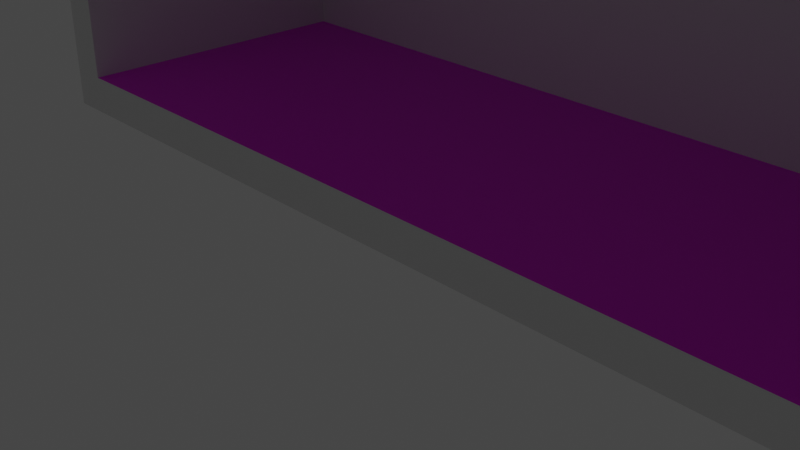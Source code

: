 # Source: LaboratorySegments.blend  (saved by Blender 2.81.16; exported with 4.5.12 LTS)
import bpy
from mathutils import Matrix  # noqa: F401  (used for matrix-valued properties, if any)

bpy.ops.wm.read_factory_settings(use_empty=True)
scene = bpy.context.scene
scene.name = 'Scene'

# ---- collections
col_helpers = bpy.data.collections.new('Helpers'); scene.collection.children.link(col_helpers)
col_laboratorysegmententrance = bpy.data.collections.new('LaboratorySegmentEntrance'); scene.collection.children.link(col_laboratorysegmententrance)
col_laboratorysegmentend = bpy.data.collections.new('LaboratorySegmentEnd'); scene.collection.children.link(col_laboratorysegmentend)
col_laboratorysegmentbase = bpy.data.collections.new('LaboratorySegmentBase'); scene.collection.children.link(col_laboratorysegmentbase)
col_laboratorysegmentwindows = bpy.data.collections.new('LaboratorySegmentWindows'); scene.collection.children.link(col_laboratorysegmentwindows)
col_laboratorysegmentsidecorridor = bpy.data.collections.new('LaboratorySegmentSideCorridor'); scene.collection.children.link(col_laboratorysegmentsidecorridor)

# ---- images (referenced by path relative to the original .blend; pixels are not part of the script)
import os
ASSET_DIR = os.environ.get("B2B_ASSET_DIR", "")  # directory of the original .blend (textures are referenced by path, not embedded)
HERE = os.path.dirname(os.path.abspath(__file__))  # packed textures are extracted next to this script under _unpacked/

def load_image(name, relpath, width, height, colorspace="sRGB"):
    """Load a texture the original file referenced (path relative to the .blend, or extracted next to this script)."""
    p = next((c for c in (os.path.join(HERE, relpath), os.path.join(ASSET_DIR, relpath)) if relpath and os.path.exists(c)), "")
    if p:
        img = bpy.data.images.load(p, check_existing=True)
        img.name = name
    else:  # same state as the original file: an image datablock whose file is absent (Cycles renders it pink)
        img = bpy.data.images.new(name, width, height)
        img.source = "FILE"
        img.filepath = "//" + (relpath or name)
    img.colorspace_settings.name = colorspace
    return img
img_test_png = load_image('test.png', 'test.png', 1024, 1024, 'sRGB')

# ---- materials (node trees are filled in below, after node groups)
mat_wall = bpy.data.materials.new('Wall')
mat_wall.alpha_threshold = 0.0
mat_wall.line_color = (0.0, 0.0, 0.0, 1.0)
mat_floor_002 = bpy.data.materials.new('Floor.002')
mat_floor_002.preview_render_type = 'FLAT'
mat_floor = bpy.data.materials.new('Floor')

# ---- material node trees
mat_wall.use_nodes = True; mat_wall.node_tree.nodes.clear()
_N = mat_wall.node_tree.nodes; _L = mat_wall.node_tree.links
n0 = _N.new('ShaderNodeOutputMaterial'); n0.name = 'Material Output'; n0.location = (300, 300)
n1 = _N.new('ShaderNodeBsdfPrincipled'); n1.name = 'Principled BSDF'; n1.location = (10, 300)
n1.distribution = 'GGX'
n1.subsurface_method = 'BURLEY'
n1.inputs[2].default_value = 0.4
n1.inputs[3].default_value = 1.45
n1.inputs[27].default_value = (0.0, 0.0, 0.0, 1.0)
n1.inputs[28].default_value = 1.0
_L.new(n1.outputs[0], n0.inputs[0])
n0.is_active_output = True
mat_floor_002.use_nodes = True; mat_floor_002.node_tree.nodes.clear()
_N = mat_floor_002.node_tree.nodes; _L = mat_floor_002.node_tree.links
n0 = _N.new('ShaderNodeOutputMaterial'); n0.name = 'Material Output'; n0.location = (300, 300)
n0.is_active_output = True
mat_floor.use_nodes = True; mat_floor.node_tree.nodes.clear()
_N = mat_floor.node_tree.nodes; _L = mat_floor.node_tree.links
n0 = _N.new('ShaderNodeBsdfPrincipled'); n0.name = 'Principled BSDF'; n0.location = (138, 300)
n0.distribution = 'GGX'
n0.subsurface_method = 'BURLEY'
n0.inputs[3].default_value = 1.45
n0.inputs[27].default_value = (0.0, 0.0, 0.0, 1.0)
n0.inputs[28].default_value = 1.0
n1 = _N.new('ShaderNodeOutputMaterial'); n1.name = 'Material Output'; n1.location = (467, 332)
n2 = _N.new('ShaderNodeTexImage'); n2.name = 'Image Texture'; n2.location = (-416, 176)
n2.image = img_test_png
n3 = _N.new('ShaderNodeMapping'); n3.name = 'Mapping'; n3.location = (-390, -260)
_L.new(n0.outputs[0], n1.inputs[0])
_L.new(n2.outputs[0], n3.inputs[0])
_L.new(n3.outputs[0], n0.inputs[0])
n1.is_active_output = True

# ---- world
world_world = bpy.data.worlds.new('World'); scene.world = world_world
world_world.use_nodes = True; world_world.node_tree.nodes.clear()
_N = world_world.node_tree.nodes; _L = world_world.node_tree.links
n0 = _N.new('ShaderNodeOutputWorld'); n0.name = 'World Output'; n0.location = (300, 300)
n1 = _N.new('ShaderNodeBackground'); n1.name = 'Background'; n1.location = (10, 300)
n1.inputs[0].default_value = (0.05088, 0.05088, 0.05088, 1.0)
_L.new(n1.outputs[0], n0.inputs[0])
n0.is_active_output = True
world_world.color = (0.05088, 0.05088, 0.05088)
world_world.use_sun_shadow = False
world_world.sun_shadow_jitter_overblur = 0.0

# ---- cameras
cam_camera = bpy.data.cameras.new('Camera')
cam_camera.clip_end = 100.0
cam_camera.ortho_scale = 7.314

# ---- lights
light_light = bpy.data.lights.new('Light', 'POINT')
light_light.transmission_factor = 0.0
light_light.energy = 1000.0
light_light.shadow_soft_size = 0.1
light_light.shadow_maximum_resolution = 0.006
light_light.use_absolute_resolution = True

# ---- meshes
me_entranceceilingmesh = bpy.data.meshes.new('EntranceCeilingMesh')
me_entranceceilingmesh.from_pydata([(6.0, 4.0, 6.5), (6.0, 4.0, 6.0), (6.0, 0.0, 6.5), (6.0, 0.0, 6.0), (-6.0, 4.0, 6.5), (-6.0, 4.0, 6.0), (-6.0, 0.0, 6.5), (-6.0, 0.0, 6.0)], [], [(0, 4, 6, 2), (3, 2, 6, 7), (7, 6, 4, 5), (5, 1, 3, 7), (1, 0, 2, 3), (5, 4, 0, 1)])
_uv = me_entranceceilingmesh.uv_layers.new(name='UVMap')
_uv.uv.foreach_set('vector', [0.625, 0.5, 0.875, 0.5, 0.875, 0.75, 0.625, 0.75, 0.375, 0.75, 0.625, 0.75, 0.625, 1.0, 0.375, 1.0, 0.375, 0.0, 0.625, 0.0, 0.625, 0.25, 0.375, 0.25, 0.125, 0.5, 0.375, 0.5, 0.375, 0.75, 0.125, 0.75, 0.375, 0.5, 0.625, 0.5, 0.625, 0.75, 0.375, 0.75, 0.375, 0.25, 0.625, 0.25, 0.625, 0.5, 0.375, 0.5])
me_entranceceilingmesh.materials.append(mat_wall)
me_entranceceilingmesh.use_remesh_preserve_volume = False
me_entranceceilingmesh.use_remesh_preserve_attributes = False
me_entranceceilingmesh.use_mirror_vertex_groups = False
me_entranceceilingmesh.update()
me_entrancefloormesh = bpy.data.meshes.new('EntranceFloorMesh')
me_entrancefloormesh.from_pydata([(6.0, 4.0, 0.0), (6.0, 4.0, -0.5), (6.0, 0.0, 0.0), (6.0, 0.0, -0.5), (-6.0, 4.0, 0.0), (-6.0, 4.0, -0.5), (-6.0, 0.0, 0.0), (-6.0, 0.0, -0.5)], [], [(0, 4, 6, 2), (3, 2, 6, 7), (7, 6, 4, 5), (5, 1, 3, 7), (1, 0, 2, 3), (5, 4, 0, 1)])
me_entrancefloormesh.polygons.foreach_set('material_index', [1, 0, 0, 0, 0, 0])
_uv = me_entrancefloormesh.uv_layers.new(name='UVMap')
_uv.uv.foreach_set('vector', [0.625, 0.5, 0.875, 0.5, 0.875, 0.75, 0.625, 0.75, 0.375, 0.75, 0.625, 0.75, 0.625, 1.0, 0.375, 1.0, 0.375, 0.0, 0.625, 0.0, 0.625, 0.25, 0.375, 0.25, 0.125, 0.5, 0.375, 0.5, 0.375, 0.75, 0.125, 0.75, 0.375, 0.5, 0.625, 0.5, 0.625, 0.75, 0.375, 0.75, 0.375, 0.25, 0.625, 0.25, 0.625, 0.5, 0.375, 0.5])
me_entrancefloormesh.materials.append(mat_wall)
me_entrancefloormesh.materials.append(mat_floor_002)
me_entrancefloormesh.use_remesh_preserve_volume = False
me_entrancefloormesh.use_remesh_preserve_attributes = False
me_entrancefloormesh.use_mirror_vertex_groups = False
me_entrancefloormesh.update()
me_entrancewallleftmesh = bpy.data.meshes.new('EntranceWallLeftMesh')
me_entrancewallleftmesh.from_pydata([(-6.5, 4.0, 6.5), (-6.0, 4.0, 6.5), (-6.5, 1.192e-07, 6.5), (-6.0, 1.192e-07, 6.5), (-6.5, 4.0, -0.5), (-6.0, 4.0, -0.5), (-6.5, 1.192e-07, -0.5), (-6.0, 1.192e-07, -0.5)], [], [(0, 4, 6, 2), (3, 2, 6, 7), (7, 6, 4, 5), (5, 1, 3, 7), (1, 0, 2, 3), (5, 4, 0, 1)])
_uv = me_entrancewallleftmesh.uv_layers.new(name='UVMap')
_uv.uv.foreach_set('vector', [0.625, 0.5, 0.875, 0.5, 0.875, 0.75, 0.625, 0.75, 0.375, 0.75, 0.625, 0.75, 0.625, 1.0, 0.375, 1.0, 0.375, 0.0, 0.625, 0.0, 0.625, 0.25, 0.375, 0.25, 0.125, 0.5, 0.375, 0.5, 0.375, 0.75, 0.125, 0.75, 0.375, 0.5, 0.625, 0.5, 0.625, 0.75, 0.375, 0.75, 0.375, 0.25, 0.625, 0.25, 0.625, 0.5, 0.375, 0.5])
me_entrancewallleftmesh.materials.append(mat_wall)
me_entrancewallleftmesh.use_remesh_preserve_volume = False
me_entrancewallleftmesh.use_remesh_preserve_attributes = False
me_entrancewallleftmesh.use_mirror_vertex_groups = False
me_entrancewallleftmesh.update()
me_entrancewallrightmesh = bpy.data.meshes.new('EntranceWallRightMesh')
me_entrancewallrightmesh.from_pydata([(6.0, 4.0, 6.5), (6.5, 4.0, 6.5), (6.0, 1.192e-07, 6.5), (6.5, 1.192e-07, 6.5), (6.0, 4.0, -0.5), (6.5, 4.0, -0.5), (6.0, 1.192e-07, -0.5), (6.5, 1.192e-07, -0.5)], [], [(0, 4, 6, 2), (3, 2, 6, 7), (7, 6, 4, 5), (5, 1, 3, 7), (1, 0, 2, 3), (5, 4, 0, 1)])
_uv = me_entrancewallrightmesh.uv_layers.new(name='UVMap')
_uv.uv.foreach_set('vector', [0.625, 0.5, 0.875, 0.5, 0.875, 0.75, 0.625, 0.75, 0.375, 0.75, 0.625, 0.75, 0.625, 1.0, 0.375, 1.0, 0.375, 0.0, 0.625, 0.0, 0.625, 0.25, 0.375, 0.25, 0.125, 0.5, 0.375, 0.5, 0.375, 0.75, 0.125, 0.75, 0.375, 0.5, 0.625, 0.5, 0.625, 0.75, 0.375, 0.75, 0.375, 0.25, 0.625, 0.25, 0.625, 0.5, 0.375, 0.5])
me_entrancewallrightmesh.materials.append(mat_wall)
me_entrancewallrightmesh.use_remesh_preserve_volume = False
me_entrancewallrightmesh.use_remesh_preserve_attributes = False
me_entrancewallrightmesh.use_mirror_vertex_groups = False
me_entrancewallrightmesh.update()
me_entrancewallfrontmesh = bpy.data.meshes.new('EntranceWallFrontMesh')
me_entrancewallfrontmesh.from_pydata([(-6.5, -0.5, 6.5), (-6.5, 0.0, 6.5), (6.5, -0.5, 6.5), (6.5, 0.0, 6.5), (-6.5, -0.5, -0.5), (-6.5, 0.0, -0.5), (6.5, -0.5, -0.5), (6.5, 0.0, -0.5)], [], [(0, 4, 6, 2), (3, 2, 6, 7), (7, 6, 4, 5), (5, 1, 3, 7), (1, 0, 2, 3), (5, 4, 0, 1)])
_uv = me_entrancewallfrontmesh.uv_layers.new(name='UVMap')
_uv.uv.foreach_set('vector', [0.625, 0.5, 0.875, 0.5, 0.875, 0.75, 0.625, 0.75, 0.375, 0.75, 0.625, 0.75, 0.625, 1.0, 0.375, 1.0, 0.375, 0.0, 0.625, 0.0, 0.625, 0.25, 0.375, 0.25, 0.125, 0.5, 0.375, 0.5, 0.375, 0.75, 0.125, 0.75, 0.375, 0.5, 0.625, 0.5, 0.625, 0.75, 0.375, 0.75, 0.375, 0.25, 0.625, 0.25, 0.625, 0.5, 0.375, 0.5])
me_entrancewallfrontmesh.materials.append(mat_wall)
me_entrancewallfrontmesh.use_remesh_preserve_volume = False
me_entrancewallfrontmesh.use_remesh_preserve_attributes = False
me_entrancewallfrontmesh.use_mirror_vertex_groups = False
me_entrancewallfrontmesh.update()
me_endceilingmesh = bpy.data.meshes.new('EndCeilingMesh')
me_endceilingmesh.from_pydata([(-6.0, -1.907e-06, 6.5), (-6.0, -1.907e-06, 6.0), (-6.0, 4.0, 6.5), (-6.0, 4.0, 6.0), (6.0, 1.907e-06, 6.5), (6.0, 1.907e-06, 6.0), (6.0, 4.0, 6.5), (6.0, 4.0, 6.0)], [], [(0, 4, 6, 2), (3, 2, 6, 7), (7, 6, 4, 5), (5, 1, 3, 7), (1, 0, 2, 3), (5, 4, 0, 1)])
_uv = me_endceilingmesh.uv_layers.new(name='UVMap')
_uv.uv.foreach_set('vector', [0.625, 0.5, 0.875, 0.5, 0.875, 0.75, 0.625, 0.75, 0.375, 0.75, 0.625, 0.75, 0.625, 1.0, 0.375, 1.0, 0.375, 0.0, 0.625, 0.0, 0.625, 0.25, 0.375, 0.25, 0.125, 0.5, 0.375, 0.5, 0.375, 0.75, 0.125, 0.75, 0.375, 0.5, 0.625, 0.5, 0.625, 0.75, 0.375, 0.75, 0.375, 0.25, 0.625, 0.25, 0.625, 0.5, 0.375, 0.5])
me_endceilingmesh.materials.append(mat_wall)
me_endceilingmesh.use_remesh_preserve_volume = False
me_endceilingmesh.use_remesh_preserve_attributes = False
me_endceilingmesh.use_mirror_vertex_groups = False
me_endceilingmesh.update()
me_endfloormesh = bpy.data.meshes.new('EndFloorMesh')
me_endfloormesh.from_pydata([(-6.0, -1.907e-06, 0.0), (-6.0, -1.907e-06, -0.5), (-6.0, 4.0, 0.0), (-6.0, 4.0, -0.5), (6.0, 1.907e-06, 0.0), (6.0, 1.907e-06, -0.5), (6.0, 4.0, 0.0), (6.0, 4.0, -0.5)], [], [(0, 4, 6, 2), (3, 2, 6, 7), (7, 6, 4, 5), (5, 1, 3, 7), (1, 0, 2, 3), (5, 4, 0, 1)])
me_endfloormesh.polygons.foreach_set('material_index', [1, 0, 0, 0, 0, 0])
_uv = me_endfloormesh.uv_layers.new(name='UVMap')
_uv.uv.foreach_set('vector', [0.0, 1.0, 1.958e-07, 0.0, 0.4211, 7.947e-08, 0.4211, 1.0, 0.9474, 1.0, 0.8947, 1.0, 0.8947, 0.0, 0.9474, 0.0, 1.0, 0.6667, 0.9474, 0.6667, 0.9474, 0.3333, 1.0, 0.3333, 0.4211, 1.0, 0.4211, 0.0, 0.8421, 3.974e-08, 0.8421, 1.0, 1.0, 0.3333, 0.9474, 0.3333, 0.9474, 0.0, 1.0, 0.0, 0.8421, 0.0, 0.8947, 0.0, 0.8947, 1.0, 0.8421, 1.0])
me_endfloormesh.materials.append(mat_wall)
me_endfloormesh.materials.append(mat_floor)
me_endfloormesh.use_remesh_preserve_volume = False
me_endfloormesh.use_remesh_preserve_attributes = False
me_endfloormesh.use_mirror_vertex_groups = False
me_endfloormesh.update()
me_endwallleftmesh = bpy.data.meshes.new('EndWallLeftMesh')
me_endwallleftmesh.from_pydata([(6.5, 2.146e-06, 6.5), (6.0, 1.907e-06, 6.5), (6.5, 4.0, 6.5), (6.0, 4.0, 6.5), (6.5, 2.146e-06, -0.5), (6.0, 1.907e-06, -0.5), (6.5, 4.0, -0.5), (6.0, 4.0, -0.5)], [], [(0, 4, 6, 2), (3, 2, 6, 7), (7, 6, 4, 5), (5, 1, 3, 7), (1, 0, 2, 3), (5, 4, 0, 1)])
_uv = me_endwallleftmesh.uv_layers.new(name='UVMap')
_uv.uv.foreach_set('vector', [0.625, 0.5, 0.875, 0.5, 0.875, 0.75, 0.625, 0.75, 0.375, 0.75, 0.625, 0.75, 0.625, 1.0, 0.375, 1.0, 0.375, 0.0, 0.625, 0.0, 0.625, 0.25, 0.375, 0.25, 0.125, 0.5, 0.375, 0.5, 0.375, 0.75, 0.125, 0.75, 0.375, 0.5, 0.625, 0.5, 0.625, 0.75, 0.375, 0.75, 0.375, 0.25, 0.625, 0.25, 0.625, 0.5, 0.375, 0.5])
me_endwallleftmesh.materials.append(mat_wall)
me_endwallleftmesh.use_remesh_preserve_volume = False
me_endwallleftmesh.use_remesh_preserve_attributes = False
me_endwallleftmesh.use_mirror_vertex_groups = False
me_endwallleftmesh.update()
me_endwallrightmesh = bpy.data.meshes.new('EndWallRightMesh')
me_endwallrightmesh.from_pydata([(-6.0, -1.907e-06, 6.5), (-6.5, -1.907e-06, 6.5), (-6.0, 4.0, 6.5), (-6.5, 4.0, 6.5), (-6.0, -1.907e-06, -0.5), (-6.5, -1.907e-06, -0.5), (-6.0, 4.0, -0.5), (-6.5, 4.0, -0.5)], [], [(0, 4, 6, 2), (3, 2, 6, 7), (7, 6, 4, 5), (5, 1, 3, 7), (1, 0, 2, 3), (5, 4, 0, 1)])
_uv = me_endwallrightmesh.uv_layers.new(name='UVMap')
_uv.uv.foreach_set('vector', [0.625, 0.5, 0.875, 0.5, 0.875, 0.75, 0.625, 0.75, 0.375, 0.75, 0.625, 0.75, 0.625, 1.0, 0.375, 1.0, 0.375, 0.0, 0.625, 0.0, 0.625, 0.25, 0.375, 0.25, 0.125, 0.5, 0.375, 0.5, 0.375, 0.75, 0.125, 0.75, 0.375, 0.5, 0.625, 0.5, 0.625, 0.75, 0.375, 0.75, 0.375, 0.25, 0.625, 0.25, 0.625, 0.5, 0.375, 0.5])
me_endwallrightmesh.materials.append(mat_wall)
me_endwallrightmesh.use_remesh_preserve_volume = False
me_endwallrightmesh.use_remesh_preserve_attributes = False
me_endwallrightmesh.use_mirror_vertex_groups = False
me_endwallrightmesh.update()
me_endwallfrontmesh = bpy.data.meshes.new('EndWallFrontMesh')
me_endwallfrontmesh.from_pydata([(6.5, 4.5, 6.5), (6.5, 4.0, 6.5), (-6.5, 4.5, 6.5), (-6.5, 4.0, 6.5), (6.5, 4.5, -0.5), (6.5, 4.0, -0.5), (-6.5, 4.5, -0.5), (-6.5, 4.0, -0.5)], [], [(0, 4, 6, 2), (3, 2, 6, 7), (7, 6, 4, 5), (5, 1, 3, 7), (1, 0, 2, 3), (5, 4, 0, 1)])
_uv = me_endwallfrontmesh.uv_layers.new(name='UVMap')
_uv.uv.foreach_set('vector', [0.625, 0.5, 0.875, 0.5, 0.875, 0.75, 0.625, 0.75, 0.375, 0.75, 0.625, 0.75, 0.625, 1.0, 0.375, 1.0, 0.375, 0.0, 0.625, 0.0, 0.625, 0.25, 0.375, 0.25, 0.125, 0.5, 0.375, 0.5, 0.375, 0.75, 0.125, 0.75, 0.375, 0.5, 0.625, 0.5, 0.625, 0.75, 0.375, 0.75, 0.375, 0.25, 0.625, 0.25, 0.625, 0.5, 0.375, 0.5])
me_endwallfrontmesh.materials.append(mat_wall)
me_endwallfrontmesh.use_remesh_preserve_volume = False
me_endwallfrontmesh.use_remesh_preserve_attributes = False
me_endwallfrontmesh.use_mirror_vertex_groups = False
me_endwallfrontmesh.update()
me_cube_008 = bpy.data.meshes.new('Cube.008')
me_cube_008.from_pydata([(6.0, 8.0, 6.5), (6.0, 8.0, 6.0), (6.0, 0.0, 6.5), (6.0, 0.0, 6.0), (-6.0, 8.0, 6.5), (-6.0, 8.0, 6.0), (-6.0, 0.0, 6.5), (-6.0, 0.0, 6.0)], [], [(0, 4, 6, 2), (3, 2, 6, 7), (7, 6, 4, 5), (5, 1, 3, 7), (1, 0, 2, 3), (5, 4, 0, 1)])
_uv = me_cube_008.uv_layers.new(name='UVMap')
_uv.uv.foreach_set('vector', [0.625, 0.5, 0.875, 0.5, 0.875, 0.75, 0.625, 0.75, 0.375, 0.75, 0.625, 0.75, 0.625, 1.0, 0.375, 1.0, 0.375, 0.0, 0.625, 0.0, 0.625, 0.25, 0.375, 0.25, 0.125, 0.5, 0.375, 0.5, 0.375, 0.75, 0.125, 0.75, 0.375, 0.5, 0.625, 0.5, 0.625, 0.75, 0.375, 0.75, 0.375, 0.25, 0.625, 0.25, 0.625, 0.5, 0.375, 0.5])
me_cube_008.materials.append(mat_wall)
me_cube_008.use_remesh_preserve_volume = False
me_cube_008.use_remesh_preserve_attributes = False
me_cube_008.use_mirror_vertex_groups = False
me_cube_008.update()
me_cube_014 = bpy.data.meshes.new('Cube.014')
me_cube_014.from_pydata([(6.0, 8.0, 0.0), (6.0, 8.0, -0.5), (6.0, 0.0, 0.0), (6.0, 0.0, -0.5), (-6.0, 8.0, 0.0), (-6.0, 8.0, -0.5), (-6.0, 0.0, 0.0), (-6.0, 0.0, -0.5)], [], [(0, 4, 6, 2), (3, 2, 6, 7), (7, 6, 4, 5), (5, 1, 3, 7), (1, 0, 2, 3), (5, 4, 0, 1)])
me_cube_014.polygons.foreach_set('material_index', [1, 0, 0, 0, 0, 0])
_uv = me_cube_014.uv_layers.new(name='UVMap')
_uv.uv.foreach_set('vector', [0.625, 0.5, 0.875, 0.5, 0.875, 0.75, 0.625, 0.75, 0.375, 0.75, 0.625, 0.75, 0.625, 1.0, 0.375, 1.0, 0.375, 0.0, 0.625, 0.0, 0.625, 0.25, 0.375, 0.25, 0.125, 0.5, 0.375, 0.5, 0.375, 0.75, 0.125, 0.75, 0.375, 0.5, 0.625, 0.5, 0.625, 0.75, 0.375, 0.75, 0.375, 0.25, 0.625, 0.25, 0.625, 0.5, 0.375, 0.5])
me_cube_014.materials.append(mat_wall)
me_cube_014.materials.append(mat_floor_002)
me_cube_014.use_remesh_preserve_volume = False
me_cube_014.use_remesh_preserve_attributes = False
me_cube_014.use_mirror_vertex_groups = False
me_cube_014.update()
me_cube_015 = bpy.data.meshes.new('Cube.015')
me_cube_015.from_pydata([(-6.5, 8.0, 6.5), (-6.0, 8.0, 6.5), (-6.5, 1.192e-07, 6.5), (-6.0, 1.192e-07, 6.5), (-6.5, 8.0, -0.5), (-6.0, 8.0, -0.5), (-6.5, 1.192e-07, -0.5), (-6.0, 1.192e-07, -0.5), (-6.5, 1.192e-07, 4.0), (-6.0, 1.192e-07, 4.0), (-6.5, 1.192e-07, 1.0), (-6.0, 1.192e-07, 1.0), (-6.5, 8.0, 4.0), (-6.0, 8.0, 4.0), (-6.5, 8.0, 1.0), (-6.0, 8.0, 1.0)], [], [(3, 2, 8, 9), (7, 6, 4, 5), (1, 0, 2, 3), (5, 4, 14, 15), (9, 8, 10, 11), (11, 10, 6, 7), (13, 12, 0, 1), (15, 14, 12, 13), (0, 4, 6, 2), (5, 1, 3, 7)])
_uv = me_cube_015.uv_layers.new(name='UVMap')
_uv.uv.foreach_set('vector', [0.375, 0.75, 0.625, 0.75, 0.625, 0.8418, 0.375, 0.8422, 0.375, 0.0, 0.625, 0.0, 0.625, 0.25, 0.375, 0.25, 0.375, 0.5, 0.625, 0.5, 0.625, 0.75, 0.375, 0.75, 0.375, 0.25, 0.625, 0.25, 0.625, 0.3045, 0.375, 0.3019, 0.375, 0.8422, 0.625, 0.8418, 0.625, 0.9541, 0.375, 0.9568, 0.375, 0.9568, 0.625, 0.9541, 0.625, 1.0, 0.375, 1.0, 0.375, 0.3986, 0.625, 0.3991, 0.625, 0.5, 0.375, 0.5, 0.375, 0.3019, 0.625, 0.3045, 0.625, 0.3991, 0.375, 0.3986, 0.625, 0.5, 0.625, 0.25, 0.625, 0.0, 0.625, 0.75, 0.375, 0.25, 0.375, 0.5, 0.375, 0.75, 0.375, 0.0])
me_cube_015.materials.append(mat_wall)
me_cube_015.use_remesh_preserve_volume = False
me_cube_015.use_remesh_preserve_attributes = False
me_cube_015.use_mirror_vertex_groups = False
me_cube_015.update()
me_cube_016 = bpy.data.meshes.new('Cube.016')
me_cube_016.from_pydata([(6.0, 8.0, 6.5), (6.5, 8.0, 6.5), (6.0, 1.192e-07, 6.5), (6.5, 1.192e-07, 6.5), (6.0, 8.0, -0.5), (6.5, 8.0, -0.5), (6.0, 1.192e-07, -0.5), (6.5, 1.192e-07, -0.5), (6.0, 1.192e-07, 4.0), (6.5, 1.192e-07, 4.0), (6.0, 1.192e-07, 1.0), (6.5, 1.192e-07, 1.0), (6.0, 8.0, 4.0), (6.5, 8.0, 4.0), (6.0, 8.0, 1.0), (6.5, 8.0, 1.0)], [], [(3, 2, 8, 9), (7, 6, 4, 5), (1, 0, 2, 3), (5, 4, 14, 15), (9, 8, 10, 11), (11, 10, 6, 7), (13, 12, 0, 1), (15, 14, 12, 13), (10, 8, 2, 0, 12, 14, 4, 6), (5, 1, 3, 7)])
_uv = me_cube_016.uv_layers.new(name='UVMap')
_uv.uv.foreach_set('vector', [0.375, 0.75, 0.625, 0.75, 0.625, 0.8418, 0.375, 0.8422, 0.375, 0.0, 0.625, 0.0, 0.625, 0.25, 0.375, 0.25, 0.375, 0.5, 0.625, 0.5, 0.625, 0.75, 0.375, 0.75, 0.375, 0.25, 0.625, 0.25, 0.625, 0.3045, 0.375, 0.3019, 0.375, 0.8422, 0.625, 0.8418, 0.625, 0.9541, 0.375, 0.9568, 0.375, 0.9568, 0.625, 0.9541, 0.625, 1.0, 0.375, 1.0, 0.375, 0.3986, 0.625, 0.3991, 0.625, 0.5, 0.375, 0.5, 0.375, 0.3019, 0.625, 0.3045, 0.625, 0.3991, 0.375, 0.3986, 0.625, 0.9541, 0.625, 0.8418, 0.625, 0.75, 0.625, 0.5, 0.625, 0.3991, 0.625, 0.3045, 0.625, 0.25, 0.625, 0.0, 0.375, 0.25, 0.375, 0.5, 0.375, 0.75, 0.375, 0.0])
me_cube_016.materials.append(mat_wall)
me_cube_016.use_remesh_preserve_volume = False
me_cube_016.use_remesh_preserve_attributes = False
me_cube_016.use_mirror_vertex_groups = False
me_cube_016.update()
me_cube_005 = bpy.data.meshes.new('Cube.005')
me_cube_005.from_pydata([(6.0, 8.0, 6.5), (6.0, 8.0, 6.0), (6.0, 0.0, 6.5), (6.0, 0.0, 6.0), (-6.0, 8.0, 6.5), (-6.0, 8.0, 6.0), (-6.0, 0.0, 6.5), (-6.0, 0.0, 6.0)], [], [(0, 4, 6, 2), (3, 2, 6, 7), (7, 6, 4, 5), (5, 1, 3, 7), (1, 0, 2, 3), (5, 4, 0, 1)])
_uv = me_cube_005.uv_layers.new(name='UVMap')
_uv.uv.foreach_set('vector', [0.625, 0.5, 0.875, 0.5, 0.875, 0.75, 0.625, 0.75, 0.375, 0.75, 0.625, 0.75, 0.625, 1.0, 0.375, 1.0, 0.375, 0.0, 0.625, 0.0, 0.625, 0.25, 0.375, 0.25, 0.125, 0.5, 0.375, 0.5, 0.375, 0.75, 0.125, 0.75, 0.375, 0.5, 0.625, 0.5, 0.625, 0.75, 0.375, 0.75, 0.375, 0.25, 0.625, 0.25, 0.625, 0.5, 0.375, 0.5])
me_cube_005.materials.append(mat_wall)
me_cube_005.use_remesh_preserve_volume = False
me_cube_005.use_remesh_preserve_attributes = False
me_cube_005.use_mirror_vertex_groups = False
me_cube_005.update()
me_cube_006 = bpy.data.meshes.new('Cube.006')
me_cube_006.from_pydata([(6.0, 8.0, 0.0), (6.0, 8.0, -0.5), (6.0, 0.0, 0.0), (6.0, 0.0, -0.5), (-6.0, 8.0, 0.0), (-6.0, 8.0, -0.5), (-6.0, 0.0, 0.0), (-6.0, 0.0, -0.5)], [], [(0, 4, 6, 2), (3, 2, 6, 7), (7, 6, 4, 5), (5, 1, 3, 7), (1, 0, 2, 3), (5, 4, 0, 1)])
me_cube_006.polygons.foreach_set('material_index', [1, 0, 0, 0, 0, 0])
_uv = me_cube_006.uv_layers.new(name='UVMap')
_uv.uv.foreach_set('vector', [0.625, 0.5, 0.875, 0.5, 0.875, 0.75, 0.625, 0.75, 0.375, 0.75, 0.625, 0.75, 0.625, 1.0, 0.375, 1.0, 0.375, 0.0, 0.625, 0.0, 0.625, 0.25, 0.375, 0.25, 0.125, 0.5, 0.375, 0.5, 0.375, 0.75, 0.125, 0.75, 0.375, 0.5, 0.625, 0.5, 0.625, 0.75, 0.375, 0.75, 0.375, 0.25, 0.625, 0.25, 0.625, 0.5, 0.375, 0.5])
me_cube_006.materials.append(mat_wall)
me_cube_006.materials.append(mat_floor_002)
me_cube_006.use_remesh_preserve_volume = False
me_cube_006.use_remesh_preserve_attributes = False
me_cube_006.use_mirror_vertex_groups = False
me_cube_006.update()
me_cube_007 = bpy.data.meshes.new('Cube.007')
me_cube_007.from_pydata([(-6.5, 8.0, 6.5), (-6.0, 8.0, 6.5), (-6.5, 1.192e-07, 6.5), (-6.0, 1.192e-07, 6.5), (-6.5, 8.0, -0.5), (-6.0, 8.0, -0.5), (-6.5, 1.192e-07, -0.5), (-6.0, 1.192e-07, -0.5), (-6.5, 7.0, 4.0), (-6.5, 1.0, 4.0), (-6.5, 1.0, 1.0), (-6.5, 7.0, 1.0), (-6.0, 1.0, 4.0), (-6.0, 7.0, 4.0), (-6.0, 7.0, 1.0), (-6.0, 1.0, 1.0), (-6.5, 1.192e-07, 4.0), (-6.0, 1.192e-07, 4.0), (-6.5, 1.192e-07, 1.0), (-6.0, 1.192e-07, 1.0), (-6.5, 8.0, 4.0), (-6.0, 8.0, 4.0), (-6.5, 8.0, 1.0), (-6.0, 8.0, 1.0)], [], [(3, 2, 16, 17), (7, 6, 4, 5), (14, 23, 21, 13), (1, 0, 2, 3), (5, 4, 22, 23), (10, 15, 14, 11), (9, 12, 15, 10), (17, 19, 15, 12), (8, 13, 12, 9), (11, 14, 13, 8), (17, 16, 18, 19), (19, 18, 6, 7), (10, 18, 16, 9), (8, 20, 22, 11), (21, 20, 0, 1), (23, 22, 20, 21), (2, 0, 20, 8, 9, 16), (6, 18, 10, 11, 22, 4), (17, 21, 1, 3), (7, 5, 23, 19)])
_uv = me_cube_007.uv_layers.new(name='UVMap')
_uv.uv.foreach_set('vector', [0.375, 0.75, 0.625, 0.75, 0.625, 0.8418, 0.375, 0.8422, 0.375, 0.0, 0.625, 0.0, 0.625, 0.25, 0.375, 0.25, 0.2, 0.5291, 0.375, 0.3019, 0.375, 0.3986, 0.276, 0.5294, 0.375, 0.5, 0.625, 0.5, 0.625, 0.75, 0.375, 0.75, 0.375, 0.25, 0.625, 0.25, 0.625, 0.3045, 0.375, 0.3019, 0.8393, 0.7158, 0.2028, 0.7004, 0.2, 0.5291, 0.8374, 0.54, 0.7262, 0.718, 0.2715, 0.6924, 0.2028, 0.7004, 0.8393, 0.7158, 0.375, 0.8422, 0.375, 0.9568, 0.2028, 0.7004, 0.2715, 0.6924, 0.7263, 0.5468, 0.276, 0.5294, 0.2715, 0.6924, 0.7262, 0.718, 0.8374, 0.54, 0.2, 0.5291, 0.276, 0.5294, 0.7263, 0.5468, 0.375, 0.8422, 0.625, 0.8418, 0.625, 0.9541, 0.375, 0.9568, 0.375, 0.9568, 0.625, 0.9541, 0.625, 1.0, 0.375, 1.0, 0.8393, 0.7158, 0.625, 0.9541, 0.625, 0.8418, 0.7262, 0.718, 0.7263, 0.5468, 0.625, 0.3991, 0.625, 0.3045, 0.8374, 0.54, 0.375, 0.3986, 0.625, 0.3991, 0.625, 0.5, 0.375, 0.5, 0.375, 0.3019, 0.625, 0.3045, 0.625, 0.3991, 0.375, 0.3986, 0.625, 0.75, 0.625, 0.5, 0.625, 0.3991, 0.7263, 0.5468, 0.7262, 0.718, 0.625, 0.8418, 0.625, 0.0, 0.625, 0.9541, 0.8393, 0.7158, 0.8374, 0.54, 0.625, 0.3045, 0.625, 0.25, 0.375, 0.8422, 0.375, 0.3986, 0.375, 0.5, 0.375, 0.75, 0.375, 1.0, 0.375, 0.25, 0.375, 0.3019, 0.375, 0.9568])
me_cube_007.materials.append(mat_wall)
me_cube_007.use_remesh_preserve_volume = False
me_cube_007.use_remesh_preserve_attributes = False
me_cube_007.use_mirror_vertex_groups = False
me_cube_007.update()
me_cube_009 = bpy.data.meshes.new('Cube.009')
me_cube_009.from_pydata([(6.0, 8.0, 6.5), (6.5, 8.0, 6.5), (6.0, 1.192e-07, 6.5), (6.5, 1.192e-07, 6.5), (6.0, 8.0, -0.5), (6.5, 8.0, -0.5), (6.0, 1.192e-07, -0.5), (6.5, 1.192e-07, -0.5), (6.0, 7.0, 4.0), (6.0, 1.0, 4.0), (6.0, 1.0, 1.0), (6.0, 7.0, 1.0), (6.5, 1.0, 4.0), (6.5, 7.0, 4.0), (6.5, 7.0, 1.0), (6.5, 1.0, 1.0), (6.0, 1.192e-07, 4.0), (6.5, 1.192e-07, 4.0), (6.0, 1.192e-07, 1.0), (6.5, 1.192e-07, 1.0), (6.0, 8.0, 4.0), (6.5, 8.0, 4.0), (6.0, 8.0, 1.0), (6.5, 8.0, 1.0)], [], [(3, 2, 16, 17), (7, 6, 4, 5), (14, 23, 21, 13), (1, 0, 2, 3), (5, 4, 22, 23), (10, 15, 14, 11), (9, 12, 15, 10), (17, 19, 15, 12), (8, 13, 12, 9), (11, 14, 13, 8), (17, 16, 18, 19), (19, 18, 6, 7), (10, 18, 16, 9), (8, 20, 22, 11), (21, 20, 0, 1), (23, 22, 20, 21), (2, 0, 20, 8, 9, 16), (6, 18, 10, 11, 22, 4), (17, 21, 1, 3), (7, 5, 23, 19)])
_uv = me_cube_009.uv_layers.new(name='UVMap')
_uv.uv.foreach_set('vector', [0.375, 0.75, 0.625, 0.75, 0.625, 0.8418, 0.375, 0.8422, 0.375, 0.0, 0.625, 0.0, 0.625, 0.25, 0.375, 0.25, 0.2, 0.5291, 0.375, 0.3019, 0.375, 0.3986, 0.276, 0.5294, 0.375, 0.5, 0.625, 0.5, 0.625, 0.75, 0.375, 0.75, 0.375, 0.25, 0.625, 0.25, 0.625, 0.3045, 0.375, 0.3019, 0.8393, 0.7158, 0.2028, 0.7004, 0.2, 0.5291, 0.8374, 0.54, 0.7262, 0.718, 0.2715, 0.6924, 0.2028, 0.7004, 0.8393, 0.7158, 0.375, 0.8422, 0.375, 0.9568, 0.2028, 0.7004, 0.2715, 0.6924, 0.7263, 0.5468, 0.276, 0.5294, 0.2715, 0.6924, 0.7262, 0.718, 0.8374, 0.54, 0.2, 0.5291, 0.276, 0.5294, 0.7263, 0.5468, 0.375, 0.8422, 0.625, 0.8418, 0.625, 0.9541, 0.375, 0.9568, 0.375, 0.9568, 0.625, 0.9541, 0.625, 1.0, 0.375, 1.0, 0.8393, 0.7158, 0.625, 0.9541, 0.625, 0.8418, 0.7262, 0.718, 0.7263, 0.5468, 0.625, 0.3991, 0.625, 0.3045, 0.8374, 0.54, 0.375, 0.3986, 0.625, 0.3991, 0.625, 0.5, 0.375, 0.5, 0.375, 0.3019, 0.625, 0.3045, 0.625, 0.3991, 0.375, 0.3986, 0.625, 0.75, 0.625, 0.5, 0.625, 0.3991, 0.7263, 0.5468, 0.7262, 0.718, 0.625, 0.8418, 0.625, 0.0, 0.625, 0.9541, 0.8393, 0.7158, 0.8374, 0.54, 0.625, 0.3045, 0.625, 0.25, 0.375, 0.8422, 0.375, 0.3986, 0.375, 0.5, 0.375, 0.75, 0.375, 1.0, 0.375, 0.25, 0.375, 0.3019, 0.375, 0.9568])
me_cube_009.materials.append(mat_wall)
me_cube_009.use_remesh_preserve_volume = False
me_cube_009.use_remesh_preserve_attributes = False
me_cube_009.use_mirror_vertex_groups = False
me_cube_009.update()
me_cube_010 = bpy.data.meshes.new('Cube.010')
me_cube_010.from_pydata([(6.0, 8.0, 6.5), (6.0, 8.0, 6.0), (6.0, 0.0, 6.5), (6.0, 0.0, 6.0), (-6.0, 8.0, 6.5), (-6.0, 8.0, 6.0), (-6.0, 0.0, 6.5), (-6.0, 0.0, 6.0)], [], [(0, 4, 6, 2), (3, 2, 6, 7), (7, 6, 4, 5), (5, 1, 3, 7), (1, 0, 2, 3), (5, 4, 0, 1)])
_uv = me_cube_010.uv_layers.new(name='UVMap')
_uv.uv.foreach_set('vector', [0.625, 0.5, 0.875, 0.5, 0.875, 0.75, 0.625, 0.75, 0.375, 0.75, 0.625, 0.75, 0.625, 1.0, 0.375, 1.0, 0.375, 0.0, 0.625, 0.0, 0.625, 0.25, 0.375, 0.25, 0.125, 0.5, 0.375, 0.5, 0.375, 0.75, 0.125, 0.75, 0.375, 0.5, 0.625, 0.5, 0.625, 0.75, 0.375, 0.75, 0.375, 0.25, 0.625, 0.25, 0.625, 0.5, 0.375, 0.5])
me_cube_010.materials.append(mat_wall)
me_cube_010.use_remesh_preserve_volume = False
me_cube_010.use_remesh_preserve_attributes = False
me_cube_010.use_mirror_vertex_groups = False
me_cube_010.update()
me_cube_011 = bpy.data.meshes.new('Cube.011')
me_cube_011.from_pydata([(6.0, 8.0, 0.0), (6.0, 8.0, -0.5), (6.0, 0.0, 0.0), (6.0, 0.0, -0.5), (-6.0, 8.0, 0.0), (-6.0, 8.0, -0.5), (-6.0, 0.0, 0.0), (-6.0, 0.0, -0.5)], [], [(0, 4, 6, 2), (3, 2, 6, 7), (7, 6, 4, 5), (5, 1, 3, 7), (1, 0, 2, 3), (5, 4, 0, 1)])
me_cube_011.polygons.foreach_set('material_index', [1, 0, 0, 0, 0, 0])
_uv = me_cube_011.uv_layers.new(name='UVMap')
_uv.uv.foreach_set('vector', [0.625, 0.5, 0.875, 0.5, 0.875, 0.75, 0.625, 0.75, 0.375, 0.75, 0.625, 0.75, 0.625, 1.0, 0.375, 1.0, 0.375, 0.0, 0.625, 0.0, 0.625, 0.25, 0.375, 0.25, 0.125, 0.5, 0.375, 0.5, 0.375, 0.75, 0.125, 0.75, 0.375, 0.5, 0.625, 0.5, 0.625, 0.75, 0.375, 0.75, 0.375, 0.25, 0.625, 0.25, 0.625, 0.5, 0.375, 0.5])
me_cube_011.materials.append(mat_wall)
me_cube_011.materials.append(mat_floor_002)
me_cube_011.use_remesh_preserve_volume = False
me_cube_011.use_remesh_preserve_attributes = False
me_cube_011.use_mirror_vertex_groups = False
me_cube_011.update()
me_cube_012 = bpy.data.meshes.new('Cube.012')
me_cube_012.from_pydata([(-6.5, 8.0, 6.5), (-6.0, 8.0, 6.5), (-6.5, 1.192e-07, 6.5), (-6.0, 1.192e-07, 6.5), (-6.5, 8.0, -0.5), (-6.0, 8.0, -0.5), (-6.5, 1.192e-07, -0.5), (-6.0, 1.192e-07, -0.5), (-6.5, 7.0, 4.0), (-6.5, 1.0, 4.0), (-6.5, 1.0, 1.0), (-6.5, 7.0, 1.0), (-6.0, 1.0, 4.0), (-6.0, 7.0, 4.0), (-6.0, 7.0, 1.0), (-6.0, 1.0, 1.0), (-6.5, 1.192e-07, 4.0), (-6.0, 1.192e-07, 4.0), (-6.5, 1.192e-07, 1.0), (-6.0, 1.192e-07, 1.0), (-6.5, 8.0, 4.0), (-6.0, 8.0, 4.0), (-6.5, 8.0, 1.0), (-6.0, 8.0, 1.0)], [], [(3, 2, 16, 17), (7, 6, 4, 5), (14, 23, 21, 13), (1, 0, 2, 3), (5, 4, 22, 23), (10, 15, 14, 11), (9, 12, 15, 10), (17, 19, 15, 12), (8, 13, 12, 9), (11, 14, 13, 8), (17, 16, 18, 19), (19, 18, 6, 7), (10, 18, 16, 9), (8, 20, 22, 11), (21, 20, 0, 1), (23, 22, 20, 21), (2, 0, 20, 8, 9, 16), (6, 18, 10, 11, 22, 4), (17, 21, 1, 3), (7, 5, 23, 19)])
_uv = me_cube_012.uv_layers.new(name='UVMap')
_uv.uv.foreach_set('vector', [0.375, 0.75, 0.625, 0.75, 0.625, 0.8418, 0.375, 0.8422, 0.375, 0.0, 0.625, 0.0, 0.625, 0.25, 0.375, 0.25, 0.2, 0.5291, 0.375, 0.3019, 0.375, 0.3986, 0.276, 0.5294, 0.375, 0.5, 0.625, 0.5, 0.625, 0.75, 0.375, 0.75, 0.375, 0.25, 0.625, 0.25, 0.625, 0.3045, 0.375, 0.3019, 0.8393, 0.7158, 0.2028, 0.7004, 0.2, 0.5291, 0.8374, 0.54, 0.7262, 0.718, 0.2715, 0.6924, 0.2028, 0.7004, 0.8393, 0.7158, 0.375, 0.8422, 0.375, 0.9568, 0.2028, 0.7004, 0.2715, 0.6924, 0.7263, 0.5468, 0.276, 0.5294, 0.2715, 0.6924, 0.7262, 0.718, 0.8374, 0.54, 0.2, 0.5291, 0.276, 0.5294, 0.7263, 0.5468, 0.375, 0.8422, 0.625, 0.8418, 0.625, 0.9541, 0.375, 0.9568, 0.375, 0.9568, 0.625, 0.9541, 0.625, 1.0, 0.375, 1.0, 0.8393, 0.7158, 0.625, 0.9541, 0.625, 0.8418, 0.7262, 0.718, 0.7263, 0.5468, 0.625, 0.3991, 0.625, 0.3045, 0.8374, 0.54, 0.375, 0.3986, 0.625, 0.3991, 0.625, 0.5, 0.375, 0.5, 0.375, 0.3019, 0.625, 0.3045, 0.625, 0.3991, 0.375, 0.3986, 0.625, 0.75, 0.625, 0.5, 0.625, 0.3991, 0.7263, 0.5468, 0.7262, 0.718, 0.625, 0.8418, 0.625, 0.0, 0.625, 0.9541, 0.8393, 0.7158, 0.8374, 0.54, 0.625, 0.3045, 0.625, 0.25, 0.375, 0.8422, 0.375, 0.3986, 0.375, 0.5, 0.375, 0.75, 0.375, 1.0, 0.375, 0.25, 0.375, 0.3019, 0.375, 0.9568])
me_cube_012.materials.append(mat_wall)
me_cube_012.use_remesh_preserve_volume = False
me_cube_012.use_remesh_preserve_attributes = False
me_cube_012.use_mirror_vertex_groups = False
me_cube_012.update()
me_cube_013 = bpy.data.meshes.new('Cube.013')
me_cube_013.from_pydata([(6.0, 8.0, 6.5), (6.5, 8.0, 6.5), (6.0, 1.192e-07, 6.5), (6.5, 1.192e-07, 6.5), (6.0, 8.0, -0.5), (6.5, 8.0, -0.5), (6.0, 1.192e-07, -0.5), (6.5, 1.192e-07, -0.5), (6.0, 6.0, 6.0), (6.0, 2.0, 6.0), (6.0, 2.0, 0.0), (6.0, 6.0, 0.0), (6.5, 2.0, 6.0), (6.5, 6.0, 6.0), (6.5, 6.0, 0.0), (6.5, 2.0, 0.0), (6.0, 0.0, 6.0), (6.5, 0.0, 6.0), (6.0, 1.192e-07, 0.0), (6.5, 1.192e-07, 0.0), (6.0, 8.0, 6.0), (6.5, 8.0, 6.0), (6.0, 8.0, 0.0), (6.5, 8.0, 0.0)], [], [(3, 2, 16, 17), (7, 6, 4, 5), (14, 23, 21, 13), (1, 0, 2, 3), (5, 4, 22, 23), (10, 15, 14, 11), (9, 12, 15, 10), (17, 19, 15, 12), (8, 13, 12, 9), (11, 14, 13, 8), (17, 16, 18, 19), (19, 18, 6, 7), (10, 18, 16, 9), (8, 20, 22, 11), (21, 20, 0, 1), (23, 22, 20, 21), (2, 0, 20, 8, 9, 16), (7, 5, 23, 19), (17, 21, 1, 3)])
_uv = me_cube_013.uv_layers.new(name='UVMap')
_uv.uv.foreach_set('vector', [0.375, 0.75, 0.625, 0.75, 0.625, 0.8418, 0.375, 0.8422, 0.375, 0.0, 0.625, 0.0, 0.625, 0.25, 0.375, 0.25, 0.2, 0.5291, 0.375, 0.3019, 0.375, 0.3986, 0.276, 0.5294, 0.375, 0.5, 0.625, 0.5, 0.625, 0.75, 0.375, 0.75, 0.375, 0.25, 0.625, 0.25, 0.625, 0.3045, 0.375, 0.3019, 0.8393, 0.7158, 0.2028, 0.7004, 0.2, 0.5291, 0.8374, 0.54, 0.7262, 0.718, 0.2715, 0.6924, 0.2028, 0.7004, 0.8393, 0.7158, 0.375, 0.8422, 0.375, 0.9568, 0.2028, 0.7004, 0.2715, 0.6924, 0.7263, 0.5468, 0.276, 0.5294, 0.2715, 0.6924, 0.7262, 0.718, 0.8374, 0.54, 0.2, 0.5291, 0.276, 0.5294, 0.7263, 0.5468, 0.375, 0.8422, 0.625, 0.8418, 0.625, 0.9541, 0.375, 0.9568, 0.375, 0.9568, 0.625, 0.9541, 0.625, 1.0, 0.375, 1.0, 0.8393, 0.7158, 0.625, 0.9541, 0.625, 0.8418, 0.7262, 0.718, 0.7263, 0.5468, 0.625, 0.3991, 0.625, 0.3045, 0.8374, 0.54, 0.375, 0.3986, 0.625, 0.3991, 0.625, 0.5, 0.375, 0.5, 0.375, 0.3019, 0.625, 0.3045, 0.625, 0.3991, 0.375, 0.3986, 0.625, 0.75, 0.625, 0.5, 0.625, 0.3991, 0.7263, 0.5468, 0.7262, 0.718, 0.625, 0.8418, 0.375, 1.0, 0.375, 0.25, 0.375, 0.3019, 0.375, 0.9568, 0.375, 0.8422, 0.375, 0.3986, 0.375, 0.5, 0.375, 0.75])
me_cube_013.materials.append(mat_wall)
me_cube_013.use_remesh_preserve_volume = False
me_cube_013.use_remesh_preserve_attributes = False
me_cube_013.use_mirror_vertex_groups = False
me_cube_013.update()

# ---- objects
ob_light = bpy.data.objects.new('Light', light_light)
ob_camera = bpy.data.objects.new('Camera', cam_camera)
ob_entranceceiling = bpy.data.objects.new('EntranceCeiling', me_entranceceilingmesh)
ob_entrancefloor = bpy.data.objects.new('EntranceFloor', me_entrancefloormesh)
ob_entrancewallleft = bpy.data.objects.new('EntranceWallLeft', me_entrancewallleftmesh)
ob_entrancewallright = bpy.data.objects.new('EntranceWallRight', me_entrancewallrightmesh)
ob_entrancewallfront = bpy.data.objects.new('EntranceWallFront', me_entrancewallfrontmesh)
ob_endceiling = bpy.data.objects.new('EndCeiling', me_endceilingmesh)
ob_endfloor = bpy.data.objects.new('EndFloor', me_endfloormesh)
ob_endwallleft = bpy.data.objects.new('EndWallLeft', me_endwallleftmesh)
ob_endwallright = bpy.data.objects.new('EndWallRight', me_endwallrightmesh)
ob_endwallfront = bpy.data.objects.new('EndWallFront', me_endwallfrontmesh)
ob_baseceiling = bpy.data.objects.new('BaseCeiling', me_cube_008)
ob_basefloor = bpy.data.objects.new('BaseFloor', me_cube_014)
ob_basewallleft = bpy.data.objects.new('BaseWallLeft', me_cube_015)
ob_basewallright = bpy.data.objects.new('BaseWallRight', me_cube_016)
ob_windowsceiling = bpy.data.objects.new('WindowsCeiling', me_cube_005)
ob_windowsfloor = bpy.data.objects.new('WindowsFloor', me_cube_006)
ob_windowswallleft = bpy.data.objects.new('WindowsWallLeft', me_cube_007)
ob_windowswallright = bpy.data.objects.new('WindowsWallRight', me_cube_009)
ob_sidecorridorceiling = bpy.data.objects.new('SideCorridorCeiling', me_cube_010)
ob_sidecorridorfloor = bpy.data.objects.new('SideCorridorFloor', me_cube_011)
ob_sidecorridorwallleft = bpy.data.objects.new('SideCorridorWallLeft', me_cube_012)
ob_sidecorridorwallright = bpy.data.objects.new('SideCorridorWallRight', me_cube_013)

# ---- transforms, parenting, visibility, modifiers, constraints
ob_light.location = (4.076, 1.005, 5.904)
ob_light.rotation_euler = (0.6503, 0.05522, 1.866)
ob_light.lock_rotations_4d = False
ob_light.empty_display_type = 'ARROWS'
ob_light.color = (0.0, 0.0, 0.0, 0.0)
ob_light.lineart.crease_threshold = 0.0
ob_camera.location = (7.359, -6.926, 4.958)
ob_camera.rotation_euler = (1.109, 0.0, 0.8149)
ob_camera.lock_rotations_4d = False
ob_camera.empty_display_type = 'ARROWS'
ob_camera.color = (0.0, 0.0, 0.0, 0.0)
ob_camera.display_type = 'WIRE'
ob_camera.lineart.crease_threshold = 0.0
ob_entranceceiling.location = (0.0, 0.0, 0.0)
ob_entranceceiling.lock_rotation = (True, True, True)
ob_entranceceiling.lock_rotations_4d = False
ob_entranceceiling.lock_scale = (True, True, True)
ob_entranceceiling.empty_display_type = 'ARROWS'
ob_entranceceiling.lineart.crease_threshold = 0.0
ob_entrancefloor.location = (0.0, 0.0, 0.0)
ob_entrancefloor.lock_rotation = (True, True, True)
ob_entrancefloor.lock_rotations_4d = False
ob_entrancefloor.lock_scale = (True, True, True)
ob_entrancefloor.empty_display_type = 'ARROWS'
ob_entrancefloor.lineart.crease_threshold = 0.0
ob_entrancewallleft.location = (0.0, 0.0, 0.0)
ob_entrancewallleft.lock_rotation = (True, True, True)
ob_entrancewallleft.lock_rotations_4d = False
ob_entrancewallleft.lock_scale = (True, True, True)
ob_entrancewallleft.empty_display_type = 'ARROWS'
ob_entrancewallleft.lineart.crease_threshold = 0.0
ob_entrancewallright.location = (0.0, 0.0, 0.0)
ob_entrancewallright.lock_rotation = (True, True, True)
ob_entrancewallright.lock_rotations_4d = False
ob_entrancewallright.lock_scale = (True, True, True)
ob_entrancewallright.empty_display_type = 'ARROWS'
ob_entrancewallright.lineart.crease_threshold = 0.0
ob_entrancewallfront.location = (0.0, 0.0, 0.0)
ob_entrancewallfront.lock_rotation = (True, True, True)
ob_entrancewallfront.lock_rotations_4d = False
ob_entrancewallfront.lock_scale = (True, True, True)
ob_entrancewallfront.empty_display_type = 'ARROWS'
ob_entrancewallfront.lineart.crease_threshold = 0.0
ob_endceiling.location = (0.0, 0.0, 0.0)
ob_endceiling.lock_rotations_4d = False
ob_endceiling.lock_scale = (True, True, True)
ob_endceiling.empty_display_type = 'ARROWS'
ob_endceiling.lineart.crease_threshold = 0.0
ob_endfloor.location = (0.0, 0.0, 0.0)
ob_endfloor.lock_rotations_4d = False
ob_endfloor.lock_scale = (True, True, True)
ob_endfloor.empty_display_type = 'ARROWS'
ob_endfloor.lineart.crease_threshold = 0.0
ob_endwallleft.location = (0.0, 0.0, 0.0)
ob_endwallleft.lock_rotations_4d = False
ob_endwallleft.lock_scale = (True, True, True)
ob_endwallleft.empty_display_type = 'ARROWS'
ob_endwallleft.lineart.crease_threshold = 0.0
ob_endwallright.location = (0.0, 0.0, 0.0)
ob_endwallright.lock_rotations_4d = False
ob_endwallright.lock_scale = (True, True, True)
ob_endwallright.empty_display_type = 'ARROWS'
ob_endwallright.lineart.crease_threshold = 0.0
ob_endwallfront.location = (0.0, 0.0, 0.0)
ob_endwallfront.lock_rotations_4d = False
ob_endwallfront.lock_scale = (True, True, True)
ob_endwallfront.empty_display_type = 'ARROWS'
ob_endwallfront.lineart.crease_threshold = 0.0
ob_baseceiling.location = (0.0, 0.0, 0.0)
ob_baseceiling.lock_rotation = (True, True, True)
ob_baseceiling.lock_rotations_4d = False
ob_baseceiling.lock_scale = (True, True, True)
ob_baseceiling.empty_display_type = 'ARROWS'
ob_baseceiling.lineart.crease_threshold = 0.0
ob_basefloor.location = (0.0, 0.0, 0.0)
ob_basefloor.lock_rotation = (True, True, True)
ob_basefloor.lock_rotations_4d = False
ob_basefloor.lock_scale = (True, True, True)
ob_basefloor.empty_display_type = 'ARROWS'
ob_basefloor.lineart.crease_threshold = 0.0
ob_basewallleft.location = (0.0, 0.0, 0.0)
ob_basewallleft.lock_rotation = (True, True, True)
ob_basewallleft.lock_rotations_4d = False
ob_basewallleft.lock_scale = (True, True, True)
ob_basewallleft.empty_display_type = 'ARROWS'
ob_basewallleft.lineart.crease_threshold = 0.0
ob_basewallright.location = (0.0, 0.0, 0.0)
ob_basewallright.lock_rotation = (True, True, True)
ob_basewallright.lock_rotations_4d = False
ob_basewallright.lock_scale = (True, True, True)
ob_basewallright.empty_display_type = 'ARROWS'
ob_basewallright.lineart.crease_threshold = 0.0
ob_windowsceiling.location = (0.0, 0.0, 0.0)
ob_windowsceiling.lock_rotation = (True, True, True)
ob_windowsceiling.lock_rotations_4d = False
ob_windowsceiling.lock_scale = (True, True, True)
ob_windowsceiling.empty_display_type = 'ARROWS'
ob_windowsceiling.lineart.crease_threshold = 0.0
ob_windowsfloor.location = (0.0, 0.0, 0.0)
ob_windowsfloor.lock_rotation = (True, True, True)
ob_windowsfloor.lock_rotations_4d = False
ob_windowsfloor.lock_scale = (True, True, True)
ob_windowsfloor.empty_display_type = 'ARROWS'
ob_windowsfloor.lineart.crease_threshold = 0.0
ob_windowswallleft.location = (0.0, 0.0, 0.0)
ob_windowswallleft.lock_rotation = (True, True, True)
ob_windowswallleft.lock_rotations_4d = False
ob_windowswallleft.lock_scale = (True, True, True)
ob_windowswallleft.empty_display_type = 'ARROWS'
ob_windowswallleft.lineart.crease_threshold = 0.0
ob_windowswallright.location = (0.0, 0.0, 0.0)
ob_windowswallright.lock_rotation = (True, True, True)
ob_windowswallright.lock_rotations_4d = False
ob_windowswallright.lock_scale = (True, True, True)
ob_windowswallright.empty_display_type = 'ARROWS'
ob_windowswallright.lineart.crease_threshold = 0.0
ob_sidecorridorceiling.location = (0.0, 0.0, 0.0)
ob_sidecorridorceiling.lock_rotation = (True, True, True)
ob_sidecorridorceiling.lock_rotations_4d = False
ob_sidecorridorceiling.lock_scale = (True, True, True)
ob_sidecorridorceiling.empty_display_type = 'ARROWS'
ob_sidecorridorceiling.lineart.crease_threshold = 0.0
ob_sidecorridorfloor.location = (0.0, 0.0, 0.0)
ob_sidecorridorfloor.lock_rotation = (True, True, True)
ob_sidecorridorfloor.lock_rotations_4d = False
ob_sidecorridorfloor.lock_scale = (True, True, True)
ob_sidecorridorfloor.empty_display_type = 'ARROWS'
ob_sidecorridorfloor.lineart.crease_threshold = 0.0
ob_sidecorridorwallleft.location = (0.0, 0.0, 0.0)
ob_sidecorridorwallleft.lock_rotation = (True, True, True)
ob_sidecorridorwallleft.lock_rotations_4d = False
ob_sidecorridorwallleft.lock_scale = (True, True, True)
ob_sidecorridorwallleft.empty_display_type = 'ARROWS'
ob_sidecorridorwallleft.lineart.crease_threshold = 0.0
ob_sidecorridorwallright.location = (0.0, 0.0, 0.0)
ob_sidecorridorwallright.lock_rotation = (True, True, True)
ob_sidecorridorwallright.lock_rotations_4d = False
ob_sidecorridorwallright.lock_scale = (True, True, True)
ob_sidecorridorwallright.empty_display_type = 'ARROWS'
ob_sidecorridorwallright.lineart.crease_threshold = 0.0

# ---- collection membership
col_helpers.objects.link(ob_light)
col_helpers.objects.link(ob_camera)
col_laboratorysegmententrance.objects.link(ob_entranceceiling)
col_laboratorysegmententrance.objects.link(ob_entrancefloor)
col_laboratorysegmententrance.objects.link(ob_entrancewallleft)
col_laboratorysegmententrance.objects.link(ob_entrancewallright)
col_laboratorysegmententrance.objects.link(ob_entrancewallfront)
col_laboratorysegmentend.objects.link(ob_endceiling)
col_laboratorysegmentend.objects.link(ob_endfloor)
col_laboratorysegmentend.objects.link(ob_endwallleft)
col_laboratorysegmentend.objects.link(ob_endwallright)
col_laboratorysegmentend.objects.link(ob_endwallfront)
col_laboratorysegmentbase.objects.link(ob_baseceiling)
col_laboratorysegmentbase.objects.link(ob_basefloor)
col_laboratorysegmentbase.objects.link(ob_basewallleft)
col_laboratorysegmentbase.objects.link(ob_basewallright)
col_laboratorysegmentwindows.objects.link(ob_windowsceiling)
col_laboratorysegmentwindows.objects.link(ob_windowsfloor)
col_laboratorysegmentwindows.objects.link(ob_windowswallleft)
col_laboratorysegmentwindows.objects.link(ob_windowswallright)
col_laboratorysegmentsidecorridor.objects.link(ob_sidecorridorceiling)
col_laboratorysegmentsidecorridor.objects.link(ob_sidecorridorfloor)
col_laboratorysegmentsidecorridor.objects.link(ob_sidecorridorwallleft)
col_laboratorysegmentsidecorridor.objects.link(ob_sidecorridorwallright)
def _layer_coll(name, lc=None):
    lc = lc or bpy.context.view_layer.layer_collection
    for c in lc.children:
        if c.name == name: return c
        r = _layer_coll(name, c)
        if r: return r
_layer_coll('Helpers').exclude = True
_layer_coll('LaboratorySegmentEntrance').exclude = True
_layer_coll('LaboratorySegmentBase').exclude = True
_layer_coll('LaboratorySegmentWindows').exclude = True
_layer_coll('LaboratorySegmentSideCorridor').exclude = True

# ---- scene / render settings (as saved in the file)
scene.camera = ob_camera
scene.frame_start = 1; scene.frame_end = 250; scene.frame_set(1)
scene.render.engine = 'CYCLES'
scene.cycles.use_denoising = False
scene.cycles.samples = 128
scene.cycles.sampling_pattern = 'TABULATED_SOBOL'
scene.cycles.use_adaptive_sampling = False
scene.cycles.use_light_tree = False
scene.view_settings.view_transform = 'Filmic'
bpy.context.view_layer.update()

